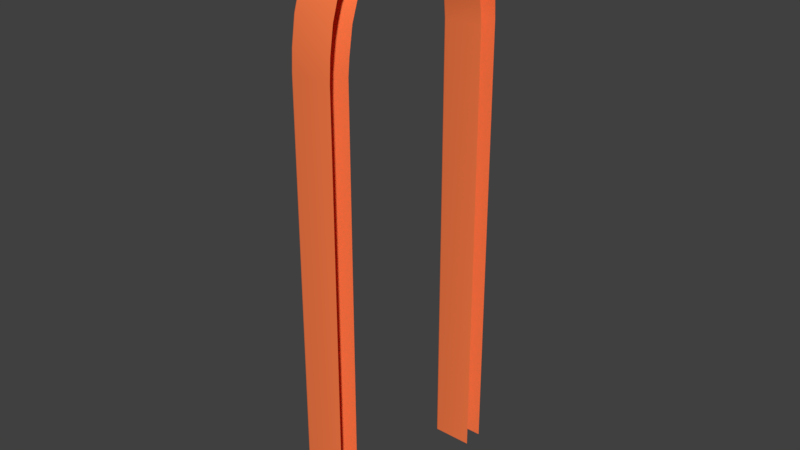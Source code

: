 # Source: Shutters_semicircle_balkon.blend  (saved by Blender 2.79.1; exported with 4.5.12 LTS)
import bpy
from mathutils import Matrix  # noqa: F401  (used for matrix-valued properties, if any)

bpy.ops.wm.read_factory_settings(use_empty=True)
scene = bpy.context.scene
scene.name = 'Scene'

# ---- collections
col_collection_3 = bpy.data.collections.new('Collection 3'); scene.collection.children.link(col_collection_3)

# ---- materials (node trees are filled in below, after node groups)
mat_orange = bpy.data.materials.new('Orange')
mat_orange.alpha_threshold = 0.0
mat_orange.use_transparent_shadow = False
mat_orange.diffuse_color = (0.6654, 0.1812, 0.06848, 1.0)
mat_orange.roughness = 0.5
mat_window = bpy.data.materials.new('Window')
mat_window.alpha_threshold = 0.0
mat_window.use_transparent_shadow = False
mat_window.roughness = 0.5
mat_black = bpy.data.materials.new('Black')
mat_black.alpha_threshold = 0.0
mat_black.use_transparent_shadow = False
mat_black.roughness = 0.5

# ---- node groups
ng_auto_smooth = bpy.data.node_groups.new('Auto Smooth', 'GeometryNodeTree')
_s = ng_auto_smooth.interface.new_socket(name='Geometry', in_out='OUTPUT', socket_type='NodeSocketGeometry')
_s = ng_auto_smooth.interface.new_socket(name='Geometry', in_out='INPUT', socket_type='NodeSocketGeometry')
_s = ng_auto_smooth.interface.new_socket(name='Angle', in_out='INPUT', socket_type='NodeSocketFloat')
_s.subtype = 'ANGLE'
_s.min_value = 0.0
_s.max_value = 3.142
ng_auto_smooth.is_modifier = True
_N = ng_auto_smooth.nodes; _L = ng_auto_smooth.links
n0 = _N.new('NodeGroupOutput'); n0.name = 'Group Output'; n0.location = (480, -100)
n1 = _N.new('NodeGroupInput'); n1.name = 'Group Input'; n1.location = (-420, -300)
n2 = _N.new('NodeGroupInput'); n2.name = 'Group Input.001'; n2.location = (-60, -100)
n3 = _N.new('GeometryNodeSetShadeSmooth'); n3.name = 'Set Shade Smooth'; n3.location = (120, -100)
n3.domain = 'EDGE'
n4 = _N.new('GeometryNodeSetShadeSmooth'); n4.name = 'Set Shade Smooth.001'; n4.location = (300, -100)
n5 = _N.new('GeometryNodeInputMeshEdgeAngle'); n5.name = 'Edge Angle'; n5.location = (-420, -220)
n6 = _N.new('GeometryNodeInputEdgeSmooth'); n6.name = 'Is Edge Smooth'; n6.location = (-60, -160)
n7 = _N.new('GeometryNodeInputShadeSmooth'); n7.name = 'Is Face Smooth'; n7.location = (-240, -340)
n8 = _N.new('FunctionNodeBooleanMath'); n8.name = 'Boolean Math'; n8.location = (-60, -220)
n9 = _N.new('FunctionNodeCompare'); n9.name = 'Compare'; n9.location = (-240, -180)
n9.operation = 'LESS_EQUAL'
_L.new(n5.outputs[0], n9.inputs[0])
_L.new(n4.outputs[0], n0.inputs[0])
_L.new(n1.outputs[1], n9.inputs[1])
_L.new(n9.outputs[0], n8.inputs[0])
_L.new(n7.outputs[0], n8.inputs[1])
_L.new(n2.outputs[0], n3.inputs[0])
_L.new(n6.outputs[0], n3.inputs[1])
_L.new(n3.outputs[0], n4.inputs[0])
_L.new(n8.outputs[0], n3.inputs[2])
n0.is_active_output = True

# ---- material node trees
mat_orange.use_nodes = True; mat_orange.node_tree.nodes.clear()
_N = mat_orange.node_tree.nodes; _L = mat_orange.node_tree.links
n0 = _N.new('ShaderNodeOutputMaterial'); n0.name = 'Material Output'; n0.location = (300, 300)
n1 = _N.new('ShaderNodeBsdfPrincipled'); n1.name = 'Principled BSDF'; n1.location = (10, 300)
n1.width = 150
n1.subsurface_method = 'BURLEY'
n1.inputs[0].default_value = (1.0, 0.2087, 0.06712, 1.0)
n1.inputs[2].default_value = 0.0
n1.inputs[3].default_value = 1.45
n1.inputs[9].default_value = (1.0, 1.0, 1.0)
n1.inputs[13].default_value = 0.0
_L.new(n1.outputs[0], n0.inputs[0])
n0.is_active_output = True
mat_window.use_nodes = True; mat_window.node_tree.nodes.clear()
_N = mat_window.node_tree.nodes; _L = mat_window.node_tree.links
n0 = _N.new('ShaderNodeOutputMaterial'); n0.name = 'Material Output'; n0.location = (300, 300)
n1 = _N.new('ShaderNodeBsdfPrincipled'); n1.name = 'Principled BSDF'; n1.location = (10, 300)
n1.width = 150
n1.subsurface_method = 'BURLEY'
n1.inputs[0].default_value = (0.376, 0.5809, 0.8, 1.0)
n1.inputs[1].default_value = 1.0
n1.inputs[2].default_value = 0.15
n1.inputs[3].default_value = 1.45
n1.inputs[9].default_value = (1.0, 1.0, 1.0)
_L.new(n1.outputs[0], n0.inputs[0])
n0.is_active_output = True
mat_black.use_nodes = True; mat_black.node_tree.nodes.clear()
_N = mat_black.node_tree.nodes; _L = mat_black.node_tree.links
n0 = _N.new('ShaderNodeOutputMaterial'); n0.name = 'Material Output'; n0.location = (300, 300)
n1 = _N.new('ShaderNodeBsdfPrincipled'); n1.name = 'Principled BSDF'; n1.location = (10, 300)
n1.width = 150
n1.subsurface_method = 'BURLEY'
n1.inputs[0].default_value = (0.008066, 0.008066, 0.008066, 1.0)
n1.inputs[2].default_value = 1.0
n1.inputs[3].default_value = 1.45
n1.inputs[9].default_value = (1.0, 1.0, 1.0)
_L.new(n1.outputs[0], n0.inputs[0])
n0.is_active_output = True

# ---- world
world_world = bpy.data.worlds.new('World'); scene.world = world_world
world_world.color = (0.05088, 0.05088, 0.05088)
world_world.use_sun_shadow = False
world_world.sun_shadow_jitter_overblur = 0.0
world_world.cycles.sampling_method = 'MANUAL'

# ---- meshes
me_shutters_semicircle_balkon = bpy.data.meshes.new('Shutters_semicircle_balkon')
me_shutters_semicircle_balkon.from_pydata([(-0.05405, 1.346e-06, 1.774), (-0.05407, 0.09011, 1.77), (-0.05409, 0.1797, 1.757), (-0.05411, 0.2683, 1.734), (-0.05413, 0.3549, 1.701), (-0.05415, 0.4364, 1.657), (-0.05388, -0.688, -1.918), (-0.05376, -0.68, 1.138), (-0.05388, -0.688, 1.008), (-0.05388, -0.6049, 1.452), (-0.05379, -0.6533, 1.304), (-0.05392, -0.5351, 1.566), (-0.05394, -0.4364, 1.657), (-0.05396, -0.3549, 1.701), (-0.05398, -0.2683, 1.734), (-0.054, -0.1797, 1.757), (-0.05402, -0.09011, 1.77), (-0.05408, 0.68, 1.138), (-0.0541, 0.6533, 1.304), (-0.05421, 0.688, -1.918), (-0.05421, 0.688, 1.008), (-0.05417, 0.6049, 1.452), (-0.05417, 0.5351, 1.566), (-0.05405, 0.4224, 1.467), (-0.05405, 0.4758, 1.382), (-0.05405, 0.5537, 1.002), (-0.05404, 0.5537, -1.918), (-0.05396, 0.517, 1.266), (-0.05387, 0.5443, 1.103), (-0.05405, -0.07296, 1.642), (-0.05405, -0.1455, 1.629), (-0.05405, -0.217, 1.608), (-0.05405, -0.2869, 1.577), (-0.05405, -0.3519, 1.536), (-0.05405, -0.4224, 1.467), (-0.05396, -0.517, 1.266), (-0.05405, -0.4758, 1.382), (-0.05405, -0.5537, 1.002), (-0.05387, -0.5443, 1.103), (-0.05404, -0.5537, -1.918), (-0.05405, 0.3519, 1.536), (-0.05405, 0.2869, 1.577), (-0.05405, 0.217, 1.608), (-0.05405, 0.1455, 1.629), (-0.05405, 0.07296, 1.642), (-0.05405, 1.381e-08, 1.646), (-0.3158, -0.000222, 1.774), (-0.3158, 0.08989, 1.77), (-0.3158, 0.1795, 1.757), (-0.3158, 0.268, 1.734), (-0.3158, 0.3547, 1.701), (-0.3159, 0.4362, 1.657), (-0.3156, -0.6882, -1.918), (-0.3155, -0.6802, 1.138), (-0.3156, -0.6882, 1.008), (-0.3156, -0.6051, 1.452), (-0.3155, -0.6535, 1.304), (-0.3156, -0.5353, 1.566), (-0.3156, -0.4366, 1.657), (-0.3157, -0.3552, 1.701), (-0.3157, -0.2685, 1.734), (-0.3157, -0.1799, 1.757), (-0.3157, -0.09033, 1.77), (-0.3158, 0.6798, 1.138), (-0.3158, 0.6531, 1.304), (-0.3159, 0.6878, -1.918), (-0.3159, 0.6878, 1.008), (-0.3159, 0.6046, 1.452), (-0.3159, 0.5349, 1.566), (-0.3159, 1.474e-08, 1.646), (-0.3159, 0.07296, 1.642), (-0.3159, 0.1455, 1.629), (-0.3159, 0.217, 1.608), (-0.3159, 0.2869, 1.577), (-0.3159, 0.3519, 1.536), (-0.3159, -0.5537, -1.918), (-0.3157, -0.5443, 1.103), (-0.3159, -0.5537, 1.002), (-0.3159, -0.4758, 1.382), (-0.3158, -0.517, 1.266), (-0.3159, -0.4224, 1.467), (-0.3159, -0.3519, 1.536), (-0.3159, -0.2869, 1.577), (-0.3159, -0.217, 1.608), (-0.3159, -0.1455, 1.629), (-0.3159, -0.07296, 1.642), (-0.3157, 0.5443, 1.103), (-0.3158, 0.517, 1.266), (-0.3159, 0.5537, -1.918), (-0.3159, 0.5537, 1.002), (-0.3159, 0.4758, 1.382), (-0.3159, 0.4224, 1.467)], [], [(29, 30, 84, 85), (27, 24, 90, 87), (40, 41, 73, 74), (31, 32, 82, 83), (28, 27, 87, 86), (45, 29, 85, 69), (32, 33, 81, 82), (37, 39, 75, 77), (38, 37, 77, 76), (24, 23, 91, 90), (43, 44, 70, 71), (41, 42, 72, 73), (36, 35, 79, 78), (9, 11, 57, 55), (8, 7, 53, 54), (11, 12, 58, 57), (2, 3, 49, 48), (16, 0, 46, 62), (33, 34, 80, 81), (23, 40, 74, 91), (5, 22, 68, 51), (13, 14, 60, 59), (35, 38, 76, 79), (15, 16, 62, 61), (26, 25, 89, 88), (18, 17, 63, 64), (30, 31, 83, 84), (12, 13, 59, 58), (20, 19, 65, 66), (14, 15, 61, 60), (22, 21, 67, 68), (17, 20, 66, 63), (1, 2, 48, 47), (44, 45, 69, 70), (21, 18, 64, 67), (3, 4, 50, 49), (34, 36, 78, 80), (6, 8, 54, 52), (25, 28, 86, 89), (0, 1, 47, 46), (7, 10, 56, 53), (42, 43, 71, 72), (4, 5, 51, 50), (10, 9, 55, 56), (74, 51, 68, 91), (91, 68, 67, 90), (90, 67, 64, 87), (87, 64, 63, 86), (86, 63, 66, 89), (89, 66, 65, 88), (75, 52, 54, 77), (77, 54, 53, 76), (76, 53, 56, 79), (79, 56, 55, 78), (78, 55, 57, 80), (80, 57, 58, 81), (81, 58, 59, 82), (82, 59, 60, 83), (83, 60, 61, 84), (84, 61, 62, 85), (85, 62, 46, 69), (69, 46, 47, 70), (70, 47, 48, 71), (71, 48, 49, 72), (72, 49, 50, 73), (73, 50, 51, 74)])
me_shutters_semicircle_balkon.polygons.foreach_set('use_smooth', [True] * 66)
_ca = me_shutters_semicircle_balkon.color_attributes.new('Col', 'BYTE_COLOR', 'CORNER')
_ca.data.foreach_set('color', [1.0, 1.0, 1.0, 1.0, 1.0, 1.0, 1.0, 1.0, 1.0, 1.0, 1.0, 1.0, 1.0, 1.0, 1.0, 1.0, 1.0, 1.0, 1.0, 1.0, 1.0, 1.0, 1.0, 1.0, 1.0, 1.0, 1.0, 1.0, 1.0, 1.0, 1.0, 1.0, 1.0, 1.0, 1.0, 1.0, 1.0, 1.0, 1.0, 1.0, 1.0, 1.0, 1.0, 1.0, 1.0, 1.0, 1.0, 1.0, 1.0, 1.0, 1.0, 1.0, 1.0, 1.0, 1.0, 1.0, 1.0, 1.0, 1.0, 1.0, 1.0, 1.0, 1.0, 1.0, 1.0, 1.0, 1.0, 1.0, 1.0, 1.0, 1.0, 1.0, 1.0, 1.0, 1.0, 1.0, 1.0, 1.0, 1.0, 1.0, 1.0, 1.0, 1.0, 1.0, 1.0, 1.0, 1.0, 1.0, 1.0, 1.0, 1.0, 1.0, 1.0, 1.0, 1.0, 1.0, 1.0, 1.0, 1.0, 1.0, 1.0, 1.0, 1.0, 1.0, 1.0, 1.0, 1.0, 1.0, 1.0, 1.0, 1.0, 1.0, 1.0, 1.0, 1.0, 1.0, 1.0, 1.0, 1.0, 1.0, 1.0, 1.0, 1.0, 1.0, 1.0, 1.0, 1.0, 1.0, 1.0, 1.0, 1.0, 1.0, 1.0, 1.0, 1.0, 1.0, 1.0, 1.0, 1.0, 1.0, 1.0, 1.0, 1.0, 1.0, 1.0, 1.0, 1.0, 1.0, 1.0, 1.0, 1.0, 1.0, 1.0, 1.0, 1.0, 1.0, 1.0, 1.0, 1.0, 1.0, 1.0, 1.0, 1.0, 1.0, 1.0, 1.0, 1.0, 1.0, 1.0, 1.0, 1.0, 1.0, 1.0, 1.0, 1.0, 1.0, 1.0, 1.0, 1.0, 1.0, 1.0, 1.0, 1.0, 1.0, 1.0, 1.0, 1.0, 1.0, 1.0, 1.0, 1.0, 1.0, 1.0, 1.0, 1.0, 1.0, 1.0, 1.0, 1.0, 1.0, 1.0, 1.0, 1.0, 1.0, 1.0, 1.0, 1.0, 1.0, 1.0, 1.0, 1.0, 1.0, 1.0, 1.0, 1.0, 1.0, 1.0, 1.0, 1.0, 1.0, 1.0, 1.0, 1.0, 1.0, 1.0, 1.0, 1.0, 1.0, 1.0, 1.0, 1.0, 1.0, 1.0, 1.0, 1.0, 1.0, 1.0, 1.0, 1.0, 1.0, 1.0, 1.0, 1.0, 1.0, 1.0, 1.0, 1.0, 1.0, 1.0, 1.0, 1.0, 1.0, 1.0, 1.0, 1.0, 1.0, 1.0, 1.0, 1.0, 1.0, 1.0, 1.0, 1.0, 1.0, 1.0, 1.0, 1.0, 1.0, 1.0, 1.0, 1.0, 1.0, 1.0, 1.0, 1.0, 1.0, 1.0, 1.0, 1.0, 1.0, 1.0, 1.0, 1.0, 1.0, 1.0, 1.0, 1.0, 1.0, 1.0, 1.0, 1.0, 1.0, 1.0, 1.0, 1.0, 1.0, 1.0, 1.0, 1.0, 1.0, 1.0, 1.0, 1.0, 1.0, 1.0, 1.0, 1.0, 1.0, 1.0, 1.0, 1.0, 1.0, 1.0, 1.0, 1.0, 1.0, 1.0, 1.0, 1.0, 1.0, 1.0, 1.0, 1.0, 1.0, 1.0, 1.0, 1.0, 1.0, 1.0, 1.0, 1.0, 1.0, 1.0, 1.0, 1.0, 1.0, 1.0, 1.0, 1.0, 1.0, 1.0, 1.0, 1.0, 1.0, 1.0, 1.0, 1.0, 1.0, 1.0, 1.0, 1.0, 1.0, 1.0, 1.0, 1.0, 1.0, 1.0, 1.0, 1.0, 1.0, 1.0, 1.0, 1.0, 1.0, 1.0, 1.0, 1.0, 1.0, 1.0, 1.0, 1.0, 1.0, 1.0, 1.0, 1.0, 1.0, 1.0, 1.0, 1.0, 1.0, 1.0, 1.0, 1.0, 1.0, 1.0, 1.0, 1.0, 1.0, 1.0, 1.0, 1.0, 1.0, 1.0, 1.0, 1.0, 1.0, 1.0, 1.0, 1.0, 1.0, 1.0, 1.0, 1.0, 1.0, 1.0, 1.0, 1.0, 1.0, 1.0, 1.0, 1.0, 1.0, 1.0, 1.0, 1.0, 1.0, 1.0, 1.0, 1.0, 1.0, 1.0, 1.0, 1.0, 1.0, 1.0, 1.0, 1.0, 1.0, 1.0, 1.0, 1.0, 1.0, 1.0, 1.0, 1.0, 1.0, 1.0, 1.0, 1.0, 1.0, 1.0, 1.0, 1.0, 1.0, 1.0, 1.0, 1.0, 1.0, 1.0, 1.0, 1.0, 1.0, 1.0, 1.0, 1.0, 1.0, 1.0, 1.0, 1.0, 1.0, 1.0, 1.0, 1.0, 1.0, 1.0, 1.0, 1.0, 1.0, 1.0, 1.0, 1.0, 1.0, 1.0, 1.0, 1.0, 1.0, 1.0, 1.0, 1.0, 1.0, 1.0, 1.0, 1.0, 1.0, 1.0, 1.0, 1.0, 1.0, 1.0, 1.0, 1.0, 1.0, 1.0, 1.0, 1.0, 1.0, 1.0, 1.0, 1.0, 1.0, 1.0, 1.0, 1.0, 1.0, 1.0, 1.0, 1.0, 1.0, 1.0, 1.0, 1.0, 1.0, 1.0, 1.0, 1.0, 1.0, 1.0, 1.0, 1.0, 1.0, 1.0, 1.0, 1.0, 1.0, 1.0, 1.0, 1.0, 1.0, 1.0, 1.0, 1.0, 1.0, 1.0, 1.0, 1.0, 1.0, 1.0, 1.0, 1.0, 1.0, 1.0, 1.0, 1.0, 1.0, 1.0, 1.0, 1.0, 1.0, 1.0, 1.0, 1.0, 1.0, 1.0, 1.0, 1.0, 1.0, 1.0, 1.0, 1.0, 1.0, 1.0, 1.0, 1.0, 1.0, 1.0, 1.0, 1.0, 1.0, 1.0, 1.0, 1.0, 1.0, 1.0, 1.0, 1.0, 1.0, 1.0, 1.0, 1.0, 1.0, 1.0, 1.0, 1.0, 1.0, 1.0, 1.0, 1.0, 1.0, 1.0, 1.0, 1.0, 1.0, 1.0, 1.0, 1.0, 1.0, 1.0, 1.0, 1.0, 1.0, 1.0, 1.0, 1.0, 1.0, 1.0, 1.0, 1.0, 1.0, 1.0, 1.0, 1.0, 1.0, 1.0, 1.0, 1.0, 1.0, 1.0, 1.0, 1.0, 1.0, 1.0, 1.0, 1.0, 1.0, 1.0, 1.0, 1.0, 1.0, 1.0, 1.0, 1.0, 1.0, 1.0, 1.0, 1.0, 1.0, 1.0, 1.0, 1.0, 1.0, 1.0, 1.0, 1.0, 1.0, 1.0, 1.0, 1.0, 1.0, 1.0, 1.0, 1.0, 1.0, 1.0, 1.0, 1.0, 1.0, 1.0, 1.0, 1.0, 1.0, 1.0, 1.0, 1.0, 1.0, 1.0, 1.0, 1.0, 1.0, 1.0, 1.0, 1.0, 1.0, 1.0, 1.0, 1.0, 1.0, 1.0, 1.0, 1.0, 1.0, 1.0, 1.0, 1.0, 1.0, 1.0, 1.0, 1.0, 1.0, 1.0, 1.0, 1.0, 1.0, 1.0, 1.0, 1.0, 1.0, 1.0, 1.0, 1.0, 1.0, 1.0, 1.0, 1.0, 1.0, 1.0, 1.0, 1.0, 1.0, 1.0, 1.0, 1.0, 1.0, 1.0, 1.0, 1.0, 1.0, 1.0, 1.0, 1.0, 1.0, 1.0, 1.0, 1.0, 1.0, 1.0, 1.0, 1.0, 1.0, 1.0, 1.0, 1.0, 1.0, 1.0, 1.0, 1.0, 1.0, 1.0, 1.0, 1.0, 1.0, 1.0, 1.0, 1.0, 1.0, 1.0, 1.0, 1.0, 1.0, 1.0, 1.0, 1.0, 1.0, 1.0, 1.0, 1.0, 1.0, 1.0, 1.0, 1.0, 1.0, 1.0, 1.0, 1.0, 1.0, 1.0, 1.0, 1.0, 1.0, 1.0, 1.0, 1.0, 1.0, 1.0, 1.0, 1.0, 1.0, 1.0, 1.0, 1.0, 1.0, 1.0, 1.0, 1.0, 1.0, 1.0, 1.0, 1.0, 1.0, 1.0, 1.0, 1.0, 1.0, 1.0, 1.0, 1.0, 1.0, 1.0, 1.0, 1.0, 1.0, 1.0, 1.0, 1.0, 1.0, 1.0, 1.0, 1.0, 1.0, 1.0, 1.0, 1.0, 1.0, 1.0, 1.0, 1.0, 1.0, 1.0, 1.0, 1.0, 1.0, 1.0, 1.0, 1.0, 1.0, 1.0, 1.0, 1.0, 1.0, 1.0, 1.0, 1.0, 1.0, 1.0, 1.0, 1.0, 1.0, 1.0, 1.0, 1.0, 1.0, 1.0, 1.0, 1.0, 1.0, 1.0, 1.0, 1.0, 1.0, 1.0, 1.0, 1.0, 1.0, 1.0, 1.0, 1.0, 1.0, 1.0, 1.0, 1.0, 1.0, 1.0, 1.0, 1.0, 1.0, 1.0, 1.0, 1.0, 1.0, 1.0, 1.0, 1.0, 1.0, 1.0, 1.0, 1.0, 1.0, 1.0, 1.0, 1.0, 1.0, 1.0, 1.0, 1.0, 1.0, 1.0, 1.0, 1.0, 1.0, 1.0, 1.0, 1.0, 1.0, 1.0, 1.0, 1.0, 1.0, 1.0, 1.0, 1.0, 1.0, 1.0, 1.0, 1.0, 1.0, 1.0, 1.0, 1.0, 1.0, 1.0, 1.0, 1.0, 1.0, 1.0, 1.0, 1.0, 1.0, 1.0, 1.0, 1.0, 1.0, 1.0, 1.0, 1.0, 1.0, 1.0, 1.0, 1.0, 1.0, 1.0, 1.0, 1.0, 1.0, 1.0, 1.0, 1.0, 1.0, 1.0, 1.0, 1.0, 1.0, 1.0, 1.0, 1.0, 1.0, 1.0, 1.0, 1.0, 1.0, 1.0, 1.0, 1.0, 1.0, 1.0, 1.0, 1.0, 1.0, 1.0, 1.0, 1.0, 1.0, 1.0, 1.0, 1.0, 1.0, 1.0, 1.0, 1.0, 1.0, 1.0, 1.0, 1.0, 1.0, 1.0, 1.0, 1.0, 1.0, 1.0, 1.0, 1.0, 1.0, 1.0, 1.0, 1.0, 1.0, 1.0, 1.0, 1.0, 1.0, 1.0, 1.0, 1.0, 1.0, 1.0, 1.0, 1.0, 1.0, 1.0, 1.0, 1.0, 1.0, 1.0, 1.0, 1.0, 1.0, 1.0, 1.0, 1.0, 1.0, 1.0, 1.0, 1.0, 1.0, 1.0, 1.0, 1.0, 1.0, 1.0, 1.0, 1.0, 1.0, 1.0, 1.0, 1.0, 1.0, 1.0, 1.0, 1.0, 1.0, 1.0, 1.0, 1.0, 1.0, 1.0, 1.0, 1.0, 1.0, 1.0, 1.0, 1.0, 1.0, 1.0, 1.0, 1.0, 1.0, 1.0, 1.0, 1.0, 1.0, 1.0, 1.0, 1.0, 1.0, 1.0, 1.0, 1.0, 1.0])
me_shutters_semicircle_balkon.materials.append(mat_orange)
me_shutters_semicircle_balkon.materials.append(mat_window)
me_shutters_semicircle_balkon.materials.append(mat_black)
me_shutters_semicircle_balkon.use_remesh_preserve_volume = False
me_shutters_semicircle_balkon.use_remesh_preserve_attributes = False
me_shutters_semicircle_balkon.use_mirror_vertex_groups = False
me_shutters_semicircle_balkon.update()

# ---- objects
ob_shutters_semicircle_balkon_01 = bpy.data.objects.new('Shutters_semicircle_balkon_01', me_shutters_semicircle_balkon)

# ---- transforms, parenting, visibility, modifiers, constraints
ob_shutters_semicircle_balkon_01.location = (0.0, 0.0, 0.0)
ob_shutters_semicircle_balkon_01.lineart.crease_threshold = 0.0
_m = ob_shutters_semicircle_balkon_01.modifiers.new('Bevel', 'BEVEL')
_m.width = 0.0084
_m.width_pct = 0.0084
_m.segments = 3
_m.spread = 0.0
_m = ob_shutters_semicircle_balkon_01.modifiers.new('Auto Smooth', 'NODES')
_m.node_group = ng_auto_smooth
_gi = [s.identifier for s in ng_auto_smooth.interface.items_tree if s.item_type == 'SOCKET' and s.in_out == 'INPUT']
_m[_gi[1]] = 0.7093  # Angle

# ---- collection membership
col_collection_3.objects.link(ob_shutters_semicircle_balkon_01)

# ---- scene / render settings (as saved in the file)
scene.frame_start = 0; scene.frame_end = 250; scene.frame_set(0)
scene.render.engine = 'BLENDER_EEVEE_NEXT'
scene.render.resolution_percentage = 50
scene.render.dither_intensity = 0.0
scene.cycles.use_denoising = False
scene.cycles.samples = 128
scene.cycles.sampling_pattern = 'TABULATED_SOBOL'
scene.cycles.use_adaptive_sampling = False
scene.cycles.use_light_tree = False
scene.view_settings.view_transform = 'Standard'
bpy.context.view_layer.update()

# ---- added for rendering (the .blend has no active camera and no usable light): camera, sun
cam_auto = bpy.data.cameras.new('AutoCamera')
cam_auto.lens = 50.0
cam_auto.sensor_width = 36.0
cam_auto.clip_end = 1000.0
ob_auto_camera = bpy.data.objects.new('AutoCamera', cam_auto)
scene.collection.objects.link(ob_auto_camera)
ob_auto_camera.location = (3.46931, -4.38509, 2.85123)
ob_auto_camera.rotation_euler = (1.09748, -7.21219e-08, 0.694738)
scene.camera = ob_auto_camera
light_auto_sun = bpy.data.lights.new('AutoSun', 'SUN')
light_auto_sun.energy = 3.0
light_auto_sun.angle = 0.0523599
ob_auto_sun = bpy.data.objects.new('AutoSun', light_auto_sun)
scene.collection.objects.link(ob_auto_sun)
ob_auto_sun.rotation_euler = (0.872665, 0.174533, 0.523599)
bpy.context.view_layer.update()
